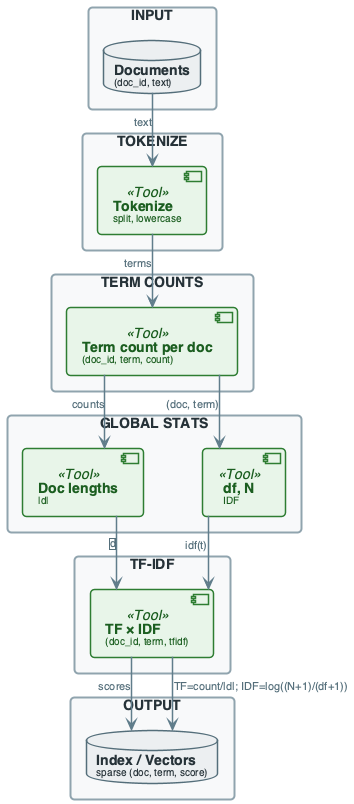

The diagram above was rendered by PlantUML. Its source (embedded in the PNG):
@startuml
'=================================================
' CANONICAL DIAGRAM TEMPLATE - DATA ENGINEERING
'=================================================

top to bottom direction
skinparam linetype ortho
skinparam shadowing false
skinparam roundcorner 8
skinparam handwritten false
skinparam nodesep 60
skinparam ranksep 40

'-------------------------
' FONT & GLOBAL STYLE
'-------------------------
skinparam defaultFontName "Segoe UI, Helvetica, sans-serif"
skinparam defaultFontSize 16
skinparam defaultFontColor #2C3E50

'-------------------------
' GENERIC BOX STYLE
'-------------------------
skinparam rectangle {
    BackgroundColor #F8F9FA
    BorderColor #90A4AE
    BorderThickness 2
    FontColor #263238
    FontSize 14
    FontStyle bold
    Padding 20
}

skinparam component {
    BackgroundColor #FFFFFF
    BorderColor #78909C
    BorderThickness 1.5
    FontSize 14
    Padding 12
}

skinparam database {
    BackgroundColor #ECEFF1
    BorderColor #546E7A
    BorderThickness 1.5
    FontSize 14
    FontColor #263238
}

skinparam arrow {
    Color #607D8B
    Thickness 1.5
    FontSize 11
    FontColor #546E7A
}

'-------------------------
' SEMANTIC STEREOTYPES
'-------------------------
skinparam component<<UI>> {
    BorderColor #8E24AA
    BackgroundColor #F3E5F5
    FontColor #4A148C
}

skinparam component<<Agent>> {
    BorderColor #0288D1
    BackgroundColor #E1F5FE
    FontColor #01579B
}

skinparam component<<Tool>> {
    BorderColor #2E7D32
    BackgroundColor #E8F5E9
    FontColor #1B5E20
}

skinparam component<<Config>> {
    BorderColor #F57C00
    BackgroundColor #FFF3E0
    FontColor #E65100
}

skinparam component<<Bad>> {
    BorderColor #C62828
    BackgroundColor #FFEBEE
    FontColor #B71C1C
}

skinparam component<<V1>> {
    BorderColor #F57C00
    BackgroundColor #FFF3E0
    FontColor #E65100
}

skinparam component<<V2>> {
    BorderColor #2E7D32
    BackgroundColor #E8F5E9
    FontColor #1B5E20
}

skinparam component<<up>> {
    BackgroundColor #E8F5E9
    BorderColor #2E7D32
}

skinparam component<<down>> {
    BackgroundColor #FFEBEE
    BorderColor #C62828
}

skinparam database<<up>> {
    BackgroundColor #E8F5E9
    BorderColor #2E7D32
}

skinparam database<<down>> {
    BackgroundColor #FFEBEE
    BorderColor #C62828
}

skinparam component<<success>> {
    BackgroundColor #E8F5E9
    BorderColor #2E7D32
}

skinparam component<<failure>> {
    BackgroundColor #FFEBEE
    BorderColor #C62828
}

'=================================================

' TF-IDF PIPELINE OVERVIEW
rectangle "INPUT" #F8F9FA {
    database "**Documents**\n<size:10>(doc_id, text)</size>" as DOCS
}

rectangle "TOKENIZE" #F8F9FA {
    component "**Tokenize**\n<size:10>split, lowercase</size>" as TOK <<Tool>>
}

rectangle "TERM COUNTS" #F8F9FA {
    component "**Term count per doc**\n<size:10>(doc_id, term, count)</size>" as TF <<Tool>>
}

rectangle "GLOBAL STATS" #F8F9FA {
    component "**Doc lengths**\n<size:10>|d|</size>" as LEN <<Tool>>
    component "**df, N**\n<size:10>IDF</size>" as IDF <<Tool>>
}

rectangle "TF-IDF" #F8F9FA {
    component "**TF × IDF**\n<size:10>(doc_id, term, tfidf)</size>" as TFIDF <<Tool>>
}

rectangle "OUTPUT" #F8F9FA {
    database "**Index / Vectors**\n<size:10>sparse (doc, term, score)</size>" as OUT
}

DOCS --> TOK : "text"
TOK --> TF : "terms"
TF --> LEN : "counts"
TF --> IDF : "(doc, term)"
LEN --> TFIDF : "|d|"
IDF --> TFIDF : "idf(t)"
TFIDF --> OUT : "scores"
TFIDF --> OUT : "TF=count/|d|; IDF=log((N+1)/(df+1))"

@enduml